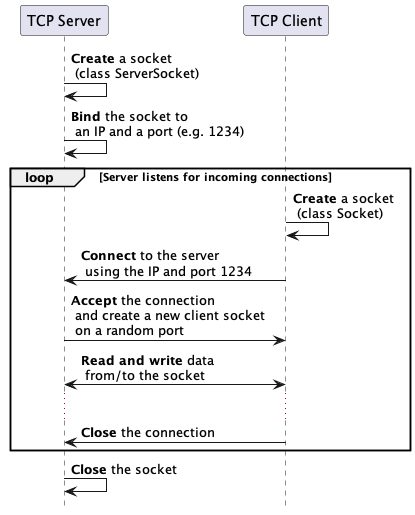

The diagram above was rendered by PlantUML. Its source (embedded in the PNG):
@startuml
hide footbox

participant "TCP Server" as server
participant "TCP Client" as client

server -> server : **Create** a socket \n (class ServerSocket)

server -> server : **Bind** the socket to \n an IP and a port (e.g. 1234)

loop Server listens for incoming connections
    client -> client : **Create** a socket \n (class Socket)
    client -> server : **Connect** to the server \n using the IP and port 1234
    server -> client : **Accept** the connection \n and create a new client socket \n on a random port
    server <-> client : **Read and write** data \n from/to the socket
    ...
    client -> server : **Close** the connection
end

server -> server : **Close** the socket
@enduml